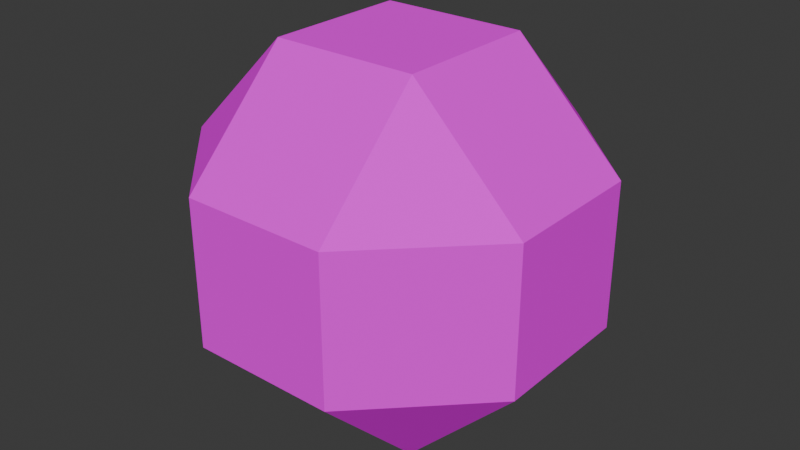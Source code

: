 # Source: Qubit_ball.blend  (saved by Blender 4.5.90; exported with 4.5.12 LTS)
import bpy
from mathutils import Matrix  # noqa: F401  (used for matrix-valued properties, if any)

bpy.ops.wm.read_factory_settings(use_empty=True)
scene = bpy.context.scene
scene.name = 'Scene'

# ---- collections
col_collection = bpy.data.collections.new('Collection'); scene.collection.children.link(col_collection)

# ---- images (referenced by path relative to the original .blend; pixels are not part of the script)
import os
ASSET_DIR = os.environ.get("B2B_ASSET_DIR", "")  # directory of the original .blend (textures are referenced by path, not embedded)
HERE = os.path.dirname(os.path.abspath(__file__))  # packed textures are extracted next to this script under _unpacked/

def load_image(name, relpath, width, height, colorspace="sRGB"):
    """Load a texture the original file referenced (path relative to the .blend, or extracted next to this script)."""
    p = next((c for c in (os.path.join(HERE, relpath), os.path.join(ASSET_DIR, relpath)) if relpath and os.path.exists(c)), "")
    if p:
        img = bpy.data.images.load(p, check_existing=True)
        img.name = name
    else:  # same state as the original file: an image datablock whose file is absent (Cycles renders it pink)
        img = bpy.data.images.new(name, width, height)
        img.source = "FILE"
        img.filepath = "//" + (relpath or name)
    img.colorspace_settings.name = colorspace
    return img
img_cuboidqubit = load_image('CuboidQubit', 'godot_assets/Qubit_Colors.png', 1024, 1024, 'sRGB')

# ---- materials (node trees are filled in below, after node groups)
mat_material = bpy.data.materials.new('Material')

# ---- material node trees
mat_material.use_nodes = True; mat_material.node_tree.nodes.clear()
_N = mat_material.node_tree.nodes; _L = mat_material.node_tree.links
n0 = _N.new('ShaderNodeBsdfPrincipled'); n0.name = 'Principled BSDF'; n0.location = (-184, 160)
n0.inputs[2].default_value = 1.0
n0.inputs[3].default_value = 1.0
n1 = _N.new('ShaderNodeOutputMaterial'); n1.name = 'Material Output'; n1.location = (200, 100)
n2 = _N.new('ShaderNodeTexImage'); n2.name = 'Image Texture'; n2.location = (-585, 163)
n2.image = img_cuboidqubit
_L.new(n0.outputs[0], n1.inputs[0])
_L.new(n2.outputs[0], n0.inputs[0])
n1.is_active_output = True

# ---- world
world_world = bpy.data.worlds.new('World'); scene.world = world_world
world_world.use_nodes = True; world_world.node_tree.nodes.clear()
_N = world_world.node_tree.nodes; _L = world_world.node_tree.links
n0 = _N.new('ShaderNodeOutputWorld'); n0.name = 'World Output'; n0.location = (200, 100)
n1 = _N.new('ShaderNodeBackground'); n1.name = 'Background'; n1.location = (-200, 100)
n1.inputs[0].default_value = (0.05088, 0.05088, 0.05088, 1.0)
_L.new(n1.outputs[0], n0.inputs[0])
n0.is_active_output = True
world_world.color = (0.05088, 0.05088, 0.05088)
world_world.sun_shadow_jitter_overblur = 0.0

# ---- meshes
me_cube = bpy.data.meshes.new('Cube')
me_cube.from_pydata([(-0.2, -0.2, -0.5), (-0.2, -0.5, -0.2), (-0.5, -0.2, -0.2), (-0.2, -0.5, 0.2), (-0.2, -0.2, 0.5), (-0.5, -0.2, 0.2), (-0.2, 0.2, -0.5), (-0.5, 0.2, -0.2), (-0.2, 0.5, -0.2), (-0.2, 0.2, 0.5), (-0.2, 0.5, 0.2), (-0.5, 0.2, 0.2), (0.2, -0.2, -0.5), (0.5, -0.2, -0.2), (0.2, -0.5, -0.2), (0.2, -0.2, 0.5), (0.2, -0.5, 0.2), (0.5, -0.2, 0.2), (0.2, 0.2, -0.5), (0.2, 0.5, -0.2), (0.5, 0.2, -0.2), (0.2, 0.2, 0.5), (0.5, 0.2, 0.2), (0.2, 0.5, 0.2)], [], [(0, 1, 2), (3, 4, 5), (6, 7, 8), (9, 10, 11), (12, 13, 14), (15, 16, 17), (18, 19, 20), (21, 22, 23), (6, 0, 2, 7), (1, 3, 5, 2), (4, 9, 11, 5), (10, 8, 7, 11), (18, 6, 8, 19), (9, 21, 23, 10), (22, 20, 19, 23), (12, 18, 20, 13), (21, 15, 17, 22), (16, 14, 13, 17), (0, 12, 14, 1), (15, 4, 3, 16), (6, 18, 12, 0), (2, 5, 11, 7), (14, 16, 3, 1), (21, 9, 4, 15), (8, 10, 23, 19), (20, 22, 17, 13)])
_uv = me_cube.uv_layers.new(name='UVMap')
_uv.uv.foreach_set('vector', [0.8379, 0.4523, 0.6886, 0.5386, 0.6886, 0.3661, 0.6886, 0.5471, 0.8379, 0.6333, 0.6886, 0.7195, 0.1536, 0.8044, 0.004268, 0.8906, 0.004268, 0.7182, 0.3247, 0.8044, 0.1753, 0.8906, 0.1753, 0.7182, 0.4825, 0.8044, 0.3332, 0.8906, 0.3332, 0.7182, 0.6403, 0.8044, 0.491, 0.8906, 0.491, 0.7182, 0.8379, 0.8142, 0.6886, 0.9004, 0.6886, 0.728, 0.9957, 0.4523, 0.8464, 0.5386, 0.8464, 0.3661, 0.509, 0.1767, 0.3464, 0.1767, 0.3464, 0.004268, 0.509, 0.004268, 0.1764, 0.004268, 0.339, 0.004268, 0.339, 0.1767, 0.1764, 0.1767, 0.3464, 0.1852, 0.509, 0.1852, 0.509, 0.3576, 0.3464, 0.3576, 0.1672, 0.1767, 0.004638, 0.1767, 0.004638, 0.004268, 0.1672, 0.004268, 0.6818, 0.3578, 0.5193, 0.3578, 0.5193, 0.1854, 0.6818, 0.1854, 0.5175, 0.3669, 0.68, 0.3669, 0.68, 0.5393, 0.5175, 0.5393, 0.3382, 0.3583, 0.1757, 0.3583, 0.1757, 0.1859, 0.3382, 0.1859, 0.509, 0.5386, 0.3464, 0.5386, 0.3464, 0.3661, 0.509, 0.3661, 0.5175, 0.004268, 0.68, 0.004268, 0.68, 0.1767, 0.5175, 0.1767, 0.1672, 0.3576, 0.004638, 0.3576, 0.004639, 0.1852, 0.1672, 0.1852, 0.1672, 0.5384, 0.004663, 0.5384, 0.004663, 0.366, 0.1672, 0.366, 0.1747, 0.3669, 0.3372, 0.3669, 0.3372, 0.5393, 0.1747, 0.5393, 0.1668, 0.5471, 0.1668, 0.7096, 0.004268, 0.7096, 0.004268, 0.5471, 0.3379, 0.7096, 0.1753, 0.7096, 0.1753, 0.5471, 0.3379, 0.5471, 0.8525, 0.1659, 0.69, 0.1659, 0.69, 0.0034, 0.8525, 0.0034, 0.68, 0.5471, 0.68, 0.7096, 0.5175, 0.7096, 0.5175, 0.5471, 0.5085, 0.7104, 0.346, 0.7104, 0.346, 0.5478, 0.5085, 0.5478, 0.8511, 0.3478, 0.6886, 0.3478, 0.6886, 0.1852, 0.8511, 0.1852])
me_cube.materials.append(mat_material)
me_cube.update()

# ---- objects
ob_cube = bpy.data.objects.new('Cube', me_cube)

# ---- transforms, parenting, visibility, modifiers, constraints
ob_cube.location = (0.0, 0.0, 0.0)

# ---- collection membership
col_collection.objects.link(ob_cube)

# ---- scene / render settings (as saved in the file)
scene.frame_start = 1; scene.frame_end = 250; scene.frame_set(1)
scene.render.engine = 'BLENDER_EEVEE_NEXT'
bpy.context.view_layer.update()

# ---- added for rendering (the .blend has no active camera and no usable light): camera, sun
cam_auto = bpy.data.cameras.new('AutoCamera')
cam_auto.lens = 50.0
cam_auto.sensor_width = 36.0
cam_auto.clip_end = 1000.0
ob_auto_camera = bpy.data.objects.new('AutoCamera', cam_auto)
scene.collection.objects.link(ob_auto_camera)
ob_auto_camera.location = (1.60254, -1.92304, 1.28203)
ob_auto_camera.rotation_euler = (1.09748, -7.21219e-08, 0.694738)
scene.camera = ob_auto_camera
light_auto_sun = bpy.data.lights.new('AutoSun', 'SUN')
light_auto_sun.energy = 3.0
light_auto_sun.angle = 0.0523599
ob_auto_sun = bpy.data.objects.new('AutoSun', light_auto_sun)
scene.collection.objects.link(ob_auto_sun)
ob_auto_sun.rotation_euler = (0.872665, 0.174533, 0.523599)
bpy.context.view_layer.update()
